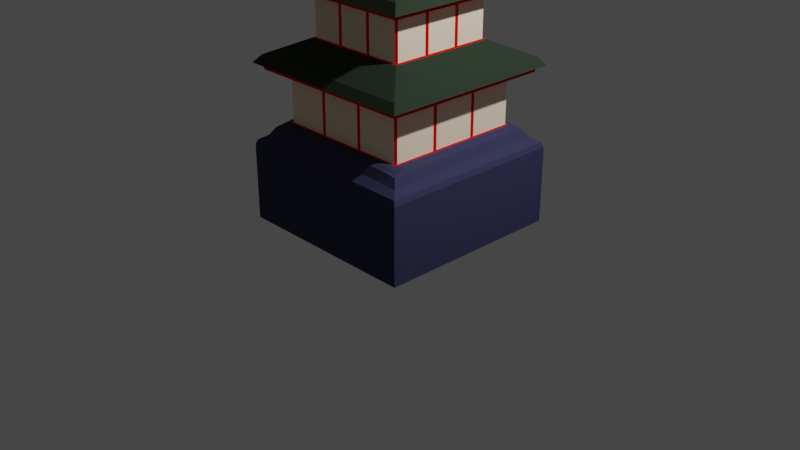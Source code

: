 # Source: Pagoda.blend  (saved by Blender 3.0.42; exported with 4.5.12 LTS)
import bpy
from mathutils import Matrix  # noqa: F401  (used for matrix-valued properties, if any)

bpy.ops.wm.read_factory_settings(use_empty=True)
scene = bpy.context.scene
scene.name = 'Scene'

# ---- collections
col_collection = bpy.data.collections.new('Collection'); scene.collection.children.link(col_collection)

# ---- materials (node trees are filled in below, after node groups)
mat_justthetip = bpy.data.materials.new('JustTheTip:?')
mat_justthetip.use_transparent_shadow = False
mat_justthetip.diffuse_color = (1.0, 0.4864, 0.0, 1.0)
mat_base = bpy.data.materials.new('Base')
mat_base.use_transparent_shadow = False
mat_base.diffuse_color = (0.04582, 0.04711, 0.1025, 1.0)
mat_roof = bpy.data.materials.new('Roof')
mat_roof.use_transparent_shadow = False
mat_roof.diffuse_color = (0.02814, 0.04203, 0.02778, 1.0)
mat_walls = bpy.data.materials.new('Walls')
mat_walls.use_transparent_shadow = False
mat_walls.diffuse_color = (1.0, 0.843, 0.6359, 1.0)
mat_red = bpy.data.materials.new('Red')
mat_red.use_transparent_shadow = False
mat_red.diffuse_color = (0.8, 0.003427, 0.0, 1.0)

# ---- material node trees

# ---- world
world_world = bpy.data.worlds.new('World'); scene.world = world_world
world_world.use_nodes = True; world_world.node_tree.nodes.clear()
_N = world_world.node_tree.nodes; _L = world_world.node_tree.links
n0 = _N.new('ShaderNodeOutputWorld'); n0.name = 'World Output'; n0.location = (300, 300)
n1 = _N.new('ShaderNodeBackground'); n1.name = 'Background'; n1.location = (10, 300)
n1.inputs[0].default_value = (0.05088, 0.05088, 0.05088, 1.0)
_L.new(n1.outputs[0], n0.inputs[0])
n0.is_active_output = True
world_world.color = (0.05088, 0.05088, 0.05088)
world_world.use_sun_shadow = False
world_world.sun_shadow_jitter_overblur = 0.0

# ---- cameras
cam_camera = bpy.data.cameras.new('Camera')
cam_camera.clip_end = 100.0
cam_camera.ortho_scale = 7.314

# ---- lights
light_light = bpy.data.lights.new('Light', 'POINT')
light_light.transmission_factor = 0.0
light_light.energy = 1000.0
light_light.shadow_soft_size = 0.1
light_light.shadow_maximum_resolution = 0.006
light_light.use_absolute_resolution = True

# ---- meshes
me_cube_001 = bpy.data.meshes.new('Cube.001')
me_cube_001.from_pydata([(-1.0, -1.0, 0.0), (-1.0, 1.0, 0.0), (1.0, -1.0, 0.0), (1.0, 1.0, 0.0), (0.9113, -0.9113, 1.635), (0.9113, -0.3038, 1.635), (0.9113, 0.3038, 1.635), (0.9113, 0.9113, 1.635), (0.9113, 0.9113, 1.569), (0.9113, 0.3038, 1.569), (0.9113, -0.3038, 1.569), (0.9113, -0.9113, 1.569), (0.3038, 0.9113, 1.569), (0.9871, -0.9871, 1.635), (0.9871, -0.329, 1.635), (0.3038, -0.9113, 1.569), (-0.3038, 0.9113, 1.569), (0.9871, 0.329, 1.635), (0.9871, 0.9871, 1.635), (-0.3038, -0.9113, 1.569), (-0.9113, 0.9113, 1.569), (-0.9113, 0.3038, 1.569), (-0.9113, -0.3038, 1.569), (-0.9113, -0.9113, 1.569), (0.3038, 0.9113, 1.635), (0.9188, -0.9188, 1.718), (0.9188, -0.3063, 1.718), (0.3038, -0.9113, 1.635), (-0.3038, 0.9113, 1.635), (0.9188, 0.3063, 1.718), (0.9188, 0.9188, 1.718), (-0.3038, -0.9113, 1.635), (-0.9113, 0.9113, 1.635), (-0.9113, 0.3038, 1.635), (-0.9113, -0.3038, 1.635), (-0.9113, -0.9113, 1.635), (0.329, 0.9871, 1.635), (0.329, -0.9871, 1.635), (-0.329, 0.9871, 1.635), (-0.329, -0.9871, 1.635), (-0.9871, 0.9871, 1.635), (-0.9871, 0.329, 1.635), (-0.9871, -0.329, 1.635), (-0.9871, -0.9871, 1.635), (0.3063, 0.9188, 1.718), (0.3063, -0.9188, 1.718), (-0.3063, 0.9188, 1.718), (-0.3063, -0.9188, 1.718), (-0.9188, 0.9188, 1.718), (-0.9188, 0.3063, 1.718), (-0.9188, -0.3063, 1.718), (-0.9188, -0.9188, 1.718), (0.6817, -0.6817, 2.331), (0.6817, -0.2272, 2.331), (0.6817, 0.2272, 2.331), (0.6817, 0.6817, 2.331), (0.6817, -0.6817, 2.387), (0.6817, -0.2272, 2.387), (0.6817, 0.2272, 2.387), (0.6817, 0.6817, 2.387), (0.2272, 0.6817, 2.331), (0.7593, -0.7593, 2.387), (0.7593, -0.2531, 2.387), (0.2272, -0.6817, 2.331), (-0.2272, 0.6817, 2.331), (0.7593, 0.2531, 2.387), (0.7593, 0.7593, 2.387), (-0.2272, -0.6817, 2.331), (-0.6817, 0.6817, 2.331), (-0.6817, 0.2272, 2.331), (-0.6817, -0.2272, 2.331), (-0.6817, -0.6817, 2.331), (0.2272, 0.6817, 2.387), (0.6863, -0.6863, 2.485), (0.6863, -0.2288, 2.485), (0.2272, -0.6817, 2.387), (-0.2272, 0.6817, 2.387), (0.6863, 0.2288, 2.485), (0.6863, 0.6863, 2.485), (-0.2272, -0.6817, 2.387), (-0.6817, 0.6817, 2.387), (-0.6817, 0.2272, 2.387), (-0.6817, -0.2272, 2.387), (-0.6817, -0.6817, 2.387), (0.2531, 0.7593, 2.387), (0.2531, -0.7593, 2.387), (-0.2531, 0.7593, 2.387), (-0.2531, -0.7593, 2.387), (-0.7593, 0.7593, 2.387), (-0.7593, 0.2531, 2.387), (-0.7593, -0.2531, 2.387), (-0.7593, -0.7593, 2.387), (0.2288, 0.6863, 2.485), (0.2288, -0.6863, 2.485), (-0.2288, 0.6863, 2.485), (-0.2288, -0.6863, 2.485), (-0.6863, 0.6863, 2.485), (-0.6863, 0.2288, 2.485), (-0.6863, -0.2288, 2.485), (-0.6863, -0.6863, 2.485), (0.5633, -0.5633, 2.967), (0.5633, -0.1878, 2.967), (0.5633, 0.1878, 2.967), (0.5633, 0.5633, 2.967), (0.5633, -0.5633, 3.021), (0.5633, -0.1878, 3.021), (0.5633, 0.1878, 3.021), (0.5633, 0.5633, 3.021), (0.1878, 0.5633, 2.967), (0.6525, -0.6525, 3.021), (0.6525, -0.2175, 3.021), (0.1878, -0.5633, 2.967), (-0.1878, 0.5633, 2.967), (0.6525, 0.2175, 3.021), (0.6525, 0.6525, 3.021), (-0.1878, -0.5633, 2.967), (-0.5633, 0.5633, 2.967), (-0.5633, 0.1878, 2.967), (-0.5633, -0.1878, 2.967), (-0.5633, -0.5633, 2.967), (0.1878, 0.5633, 3.021), (0.5603, -0.5603, 3.132), (0.5603, -0.1868, 3.132), (0.1878, -0.5633, 3.021), (-0.1878, 0.5633, 3.021), (0.5603, 0.1868, 3.132), (0.5603, 0.5603, 3.132), (-0.1878, -0.5633, 3.021), (-0.5633, 0.5633, 3.021), (-0.5633, 0.1878, 3.021), (-0.5633, -0.1878, 3.021), (-0.5633, -0.5633, 3.021), (0.2175, 0.6525, 3.021), (0.4649, -0.4649, 3.184), (0.4649, -0.155, 3.184), (0.2175, -0.6525, 3.021), (-0.2175, 0.6525, 3.021), (0.4649, 0.155, 3.184), (0.4649, 0.4649, 3.184), (-0.2175, -0.6525, 3.021), (-0.6525, 0.6525, 3.021), (-0.6525, 0.2175, 3.021), (-0.6525, -0.2175, 3.021), (-0.6525, -0.6525, 3.021), (0.1868, 0.5603, 3.132), (-0.06236, -0.06236, 3.72), (-0.06236, 0.06236, 3.72), (0.1868, -0.5603, 3.132), (-0.1868, 0.5603, 3.132), (0.06236, -0.06236, 3.72), (0.06236, 0.06236, 3.72), (-0.1868, -0.5603, 3.132), (-0.5603, 0.5603, 3.132), (-0.5603, 0.1868, 3.132), (-0.5603, -0.1868, 3.132), (-0.5603, -0.5603, 3.132), (0.155, 0.4649, 3.184), (0.155, 0.155, 3.223), (0.155, -0.155, 3.223), (0.155, -0.4649, 3.184), (-0.155, 0.4649, 3.184), (-0.155, 0.155, 3.223), (-0.155, -0.155, 3.223), (-0.155, -0.4649, 3.184), (-0.4649, 0.4649, 3.184), (-0.4649, 0.155, 3.184), (-0.4649, -0.155, 3.184), (-0.4649, -0.4649, 3.184), (-0.8, -0.8, 1.0), (-1.0, -1.0, 0.8), (-0.85, -0.85, 0.98), (-0.9, -0.9, 0.9), (-0.98, -0.98, 0.85), (-0.8, 0.8, 1.0), (-1.0, 1.0, 0.8), (-0.85, 0.85, 0.98), (-0.9, 0.9, 0.9), (-0.98, 0.98, 0.85), (0.8, -0.8, 1.0), (1.0, -1.0, 0.8), (0.85, -0.85, 0.98), (0.9, -0.9, 0.9), (0.98, -0.98, 0.85), (0.8, 0.8, 1.0), (1.0, 1.0, 0.8), (0.85, 0.85, 0.98), (0.9, 0.9, 0.9), (0.98, 0.98, 0.85), (-0.8021, -0.7009, 1.029), (-1.0, -0.6, 0.8), (-0.8516, -0.6757, 1.002), (-0.9011, -0.6504, 0.9145), (-0.9802, -0.6101, 0.8529), (-0.8021, -0.2336, 1.029), (-1.0, -0.2, 0.8), (-0.8516, -0.2252, 1.002), (-0.9011, -0.2168, 0.9145), (-0.9802, -0.2034, 0.8529), (-0.8021, 0.2336, 1.029), (-1.0, 0.2, 0.8), (-0.8516, 0.2252, 1.002), (-0.9011, 0.2168, 0.9145), (-0.9802, 0.2034, 0.8529), (-1.0, 0.6, 0.8), (-0.8021, 0.7009, 1.029), (-0.9802, 0.6101, 0.8529), (-0.9011, 0.6504, 0.9145), (-0.8516, 0.6757, 1.002), (-0.7009, 0.8021, 1.029), (-0.6, 1.0, 0.8), (-0.6757, 0.8516, 1.002), (-0.6504, 0.9011, 0.9145), (-0.6101, 0.9802, 0.8529), (-0.2336, 0.8021, 1.029), (-0.2, 1.0, 0.8), (-0.2252, 0.8516, 1.002), (-0.2168, 0.9011, 0.9145), (-0.2034, 0.9802, 0.8529), (0.2336, 0.8021, 1.029), (0.2, 1.0, 0.8), (0.2252, 0.8516, 1.002), (0.2168, 0.9011, 0.9145), (0.2034, 0.9802, 0.8529), (0.6, 1.0, 0.8), (0.7009, 0.8021, 1.029), (0.6101, 0.9802, 0.8529), (0.6504, 0.9011, 0.9145), (0.6757, 0.8516, 1.002), (0.8021, 0.7009, 1.029), (1.0, 0.6, 0.8), (0.8516, 0.6757, 1.002), (0.9011, 0.6504, 0.9145), (0.9802, 0.6101, 0.8529), (0.8021, 0.2336, 1.029), (1.0, 0.2, 0.8), (0.8516, 0.2252, 1.002), (0.9011, 0.2168, 0.9145), (0.9802, 0.2034, 0.8529), (0.8021, -0.2336, 1.029), (1.0, -0.2, 0.8), (0.8516, -0.2252, 1.002), (0.9011, -0.2168, 0.9145), (0.9802, -0.2034, 0.8529), (1.0, -0.6, 0.8), (0.8021, -0.7009, 1.029), (0.9802, -0.6101, 0.8529), (0.9011, -0.6504, 0.9145), (0.8516, -0.6757, 1.002), (0.7009, -0.8021, 1.029), (0.6, -1.0, 0.8), (0.6757, -0.8516, 1.002), (0.6504, -0.9011, 0.9145), (0.6101, -0.9802, 0.8529), (0.2336, -0.8021, 1.029), (0.2, -1.0, 0.8), (0.2252, -0.8516, 1.002), (0.2168, -0.9011, 0.9145), (0.2034, -0.9802, 0.8529), (-0.2336, -0.8021, 1.029), (-0.2, -1.0, 0.8), (-0.2252, -0.8516, 1.002), (-0.2168, -0.9011, 0.9145), (-0.2034, -0.9802, 0.8529), (-0.6, -1.0, 0.8), (-0.7009, -0.8021, 1.029), (-0.6101, -0.9802, 0.8529), (-0.6504, -0.9011, 0.9145), (-0.6757, -0.8516, 1.002), (0.7151, 0.7351, 1.039), (0.7351, 0.7151, 1.039), (0.7527, 0.726, 1.036), (0.726, 0.7527, 1.036), (0.7351, 0.265, 1.039), (0.7351, 0.225, 1.039), (0.7546, 0.2417, 1.036), (0.7351, -0.225, 1.039), (0.7351, -0.265, 1.039), (0.7546, -0.2417, 1.036), (0.7351, -0.7151, 1.039), (0.7151, -0.7351, 1.039), (0.726, -0.7527, 1.036), (0.7527, -0.726, 1.036), (0.225, 0.7351, 1.039), (0.265, 0.7351, 1.039), (0.2417, 0.7546, 1.036), (0.265, -0.7351, 1.039), (0.225, -0.7351, 1.039), (0.2417, -0.7546, 1.036), (-0.265, 0.7351, 1.039), (-0.225, 0.7351, 1.039), (-0.2417, 0.7546, 1.036), (-0.225, -0.7351, 1.039), (-0.265, -0.7351, 1.039), (-0.2417, -0.7546, 1.036), (-0.7351, 0.7151, 1.039), (-0.7151, 0.7351, 1.039), (-0.726, 0.7527, 1.036), (-0.7527, 0.726, 1.036), (-0.7351, 0.225, 1.039), (-0.7351, 0.265, 1.039), (-0.7546, 0.2417, 1.036), (-0.7351, -0.265, 1.039), (-0.7351, -0.225, 1.039), (-0.7546, -0.2417, 1.036), (-0.7151, -0.7351, 1.039), (-0.7351, -0.7151, 1.039), (-0.7527, -0.726, 1.036), (-0.726, -0.7527, 1.036), (0.7351, 0.7151, 1.569), (0.7151, 0.7351, 1.569), (0.7492, 0.7492, 1.569), (0.7351, 0.225, 1.569), (0.7351, 0.265, 1.569), (0.754, 0.2513, 1.569), (0.7351, -0.265, 1.569), (0.7351, -0.225, 1.569), (0.754, -0.2513, 1.569), (0.7151, -0.7351, 1.569), (0.7351, -0.7151, 1.569), (0.7492, -0.7492, 1.569), (0.265, 0.7351, 1.569), (0.225, 0.7351, 1.569), (0.2513, 0.754, 1.569), (0.225, -0.7351, 1.569), (0.265, -0.7351, 1.569), (0.2513, -0.754, 1.569), (-0.225, 0.7351, 1.569), (-0.265, 0.7351, 1.569), (-0.2513, 0.754, 1.569), (-0.265, -0.7351, 1.569), (-0.225, -0.7351, 1.569), (-0.2513, -0.754, 1.569), (-0.7151, 0.7351, 1.569), (-0.7351, 0.7151, 1.569), (-0.7492, 0.7492, 1.569), (-0.7351, 0.265, 1.569), (-0.7351, 0.225, 1.569), (-0.754, 0.2513, 1.569), (-0.7351, -0.225, 1.569), (-0.7351, -0.265, 1.569), (-0.754, -0.2513, 1.569), (-0.7351, -0.7151, 1.569), (-0.7151, -0.7351, 1.569), (-0.7492, -0.7492, 1.569), (0.5402, 0.5602, 1.893), (0.5602, 0.5402, 1.893), (0.5736, 0.5736, 1.886), (0.5602, 0.2067, 1.893), (0.5602, 0.1667, 1.893), (0.5774, 0.1925, 1.884), (0.5602, -0.1667, 1.893), (0.5602, -0.2067, 1.893), (0.5774, -0.1925, 1.884), (0.5602, -0.5402, 1.893), (0.5402, -0.5602, 1.893), (0.5736, -0.5736, 1.886), (0.1667, 0.5602, 1.893), (0.2067, 0.5602, 1.893), (0.1925, 0.5774, 1.884), (0.2067, -0.5602, 1.893), (0.1667, -0.5602, 1.893), (0.1925, -0.5774, 1.884), (-0.2067, 0.5602, 1.893), (-0.1667, 0.5602, 1.893), (-0.1925, 0.5774, 1.884), (-0.1667, -0.5602, 1.893), (-0.2067, -0.5602, 1.893), (-0.1925, -0.5774, 1.884), (-0.5602, 0.5402, 1.893), (-0.5402, 0.5602, 1.893), (-0.5736, 0.5736, 1.886), (-0.5602, 0.1667, 1.893), (-0.5602, 0.2067, 1.893), (-0.5774, 0.1925, 1.884), (-0.5602, -0.2067, 1.893), (-0.5602, -0.1667, 1.893), (-0.5774, -0.1925, 1.884), (-0.5402, -0.5602, 1.893), (-0.5602, -0.5402, 1.893), (-0.5736, -0.5736, 1.886), (0.5602, 0.5402, 2.331), (0.5402, 0.5602, 2.331), (0.5744, 0.5744, 2.331), (0.5602, 0.1667, 2.331), (0.5602, 0.2067, 2.331), (0.5792, 0.1931, 2.331), (0.5602, -0.2067, 2.331), (0.5602, -0.1667, 2.331), (0.5792, -0.1931, 2.331), (0.5402, -0.5602, 2.331), (0.5602, -0.5402, 2.331), (0.5744, -0.5744, 2.331), (0.2067, 0.5602, 2.331), (0.1667, 0.5602, 2.331), (0.1931, 0.5792, 2.331), (0.1667, -0.5602, 2.331), (0.2067, -0.5602, 2.331), (0.1931, -0.5792, 2.331), (-0.1667, 0.5602, 2.331), (-0.2067, 0.5602, 2.331), (-0.1931, 0.5792, 2.331), (-0.2067, -0.5602, 2.331), (-0.1667, -0.5602, 2.331), (-0.1931, -0.5792, 2.331), (-0.5402, 0.5602, 2.331), (-0.5602, 0.5402, 2.331), (-0.5744, 0.5744, 2.331), (-0.5602, 0.2067, 2.331), (-0.5602, 0.1667, 2.331), (-0.5792, 0.1931, 2.331), (-0.5602, -0.1667, 2.331), (-0.5602, -0.2067, 2.331), (-0.5792, -0.1931, 2.331), (-0.5602, -0.5402, 2.331), (-0.5402, -0.5602, 2.331), (-0.5744, -0.5744, 2.331), (0.4447, -0.4247, 2.597), (0.4247, -0.4447, 2.597), (0.4572, -0.4572, 2.588), (0.4447, -0.1282, 2.597), (0.4447, -0.1682, 2.597), (0.4603, -0.1534, 2.586), (0.4447, 0.1682, 2.597), (0.4447, 0.1282, 2.597), (0.4603, 0.1534, 2.586), (0.4247, 0.4447, 2.597), (0.4447, 0.4247, 2.597), (0.4572, 0.4572, 2.588), (0.4247, -0.4447, 2.967), (0.4447, -0.4247, 2.967), (0.4588, -0.4588, 2.967), (0.4447, -0.1682, 2.967), (0.4447, -0.1282, 2.967), (0.4637, -0.1546, 2.967), (0.4447, 0.1282, 2.967), (0.4447, 0.1682, 2.967), (0.4637, 0.1546, 2.967), (0.4447, 0.4247, 2.967), (0.4247, 0.4447, 2.967), (0.4588, 0.4588, 2.967), (0.1282, 0.4447, 2.597), (0.1682, 0.4447, 2.597), (0.1534, 0.4603, 2.586), (0.1682, -0.4447, 2.597), (0.1282, -0.4447, 2.597), (0.1534, -0.4603, 2.586), (-0.1682, 0.4447, 2.597), (-0.1282, 0.4447, 2.597), (-0.1534, 0.4603, 2.586), (-0.1282, -0.4447, 2.597), (-0.1682, -0.4447, 2.597), (-0.1534, -0.4603, 2.586), (-0.4447, 0.4247, 2.597), (-0.4247, 0.4447, 2.597), (-0.4572, 0.4572, 2.588), (-0.4447, 0.1282, 2.597), (-0.4447, 0.1682, 2.597), (-0.4603, 0.1534, 2.586), (-0.4447, -0.1682, 2.597), (-0.4447, -0.1282, 2.597), (-0.4603, -0.1534, 2.586), (-0.4247, -0.4447, 2.597), (-0.4447, -0.4247, 2.597), (-0.4572, -0.4572, 2.588), (0.1682, 0.4447, 2.967), (0.1282, 0.4447, 2.967), (0.1546, 0.4637, 2.967), (0.1282, -0.4447, 2.967), (0.1682, -0.4447, 2.967), (0.1546, -0.4637, 2.967), (-0.1282, 0.4447, 2.967), (-0.1682, 0.4447, 2.967), (-0.1546, 0.4637, 2.967), (-0.1682, -0.4447, 2.967), (-0.1282, -0.4447, 2.967), (-0.1546, -0.4637, 2.967), (-0.4247, 0.4447, 2.967), (-0.4447, 0.4247, 2.967), (-0.4588, 0.4588, 2.967), (-0.4447, 0.1682, 2.967), (-0.4447, 0.1282, 2.967), (-0.4637, 0.1546, 2.967), (-0.4447, -0.1282, 2.967), (-0.4447, -0.1682, 2.967), (-0.4637, -0.1546, 2.967), (-0.4447, -0.4247, 2.967), (-0.4247, -0.4447, 2.967), (-0.4588, -0.4588, 2.967), (-0.7215, -0.7593, 2.387), (-0.7325, -0.7325, 2.423)], [], [(298, 302, 338, 336), (282, 289, 326, 321), (228, 270, 274, 233), (313, 312, 308, 310, 8, 9), (1, 3, 2, 0), (0, 169, 189, 194, 199, 203, 174, 1), (3, 184, 229, 234, 239, 243, 179, 2), (213, 208, 296, 290), (294, 297, 300, 299), (307, 306, 188, 168, 264), (278, 276, 314, 318), (285, 279, 317, 324), (244, 281, 280, 248, 178), (268, 283, 320, 309), (238, 277, 281, 244), (287, 293, 258, 253), (275, 273, 311, 315), (183, 224, 271, 270, 228), (208, 173, 204, 297, 296), (280, 287, 253, 248), (233, 274, 277, 238), (291, 286, 323, 330), (224, 218, 284, 271), (301, 303, 306, 305), (304, 292, 329, 342), (1, 174, 209, 214, 219, 223, 184, 3), (288, 295, 332, 327), (294, 299, 335, 333), (301, 305, 341, 339), (328, 327, 332, 334, 20, 16), (316, 315, 311, 313, 9, 10), (322, 321, 326, 328, 16, 12), (319, 318, 314, 316, 10, 11), (29, 30, 346, 349), (310, 309, 320, 322, 12, 8), (340, 339, 341, 343, 23, 22), (343, 342, 329, 331, 19, 23), (334, 333, 335, 337, 21, 20), (218, 213, 290, 284), (293, 292, 304, 307), (298, 300, 303, 302), (8, 12, 24, 7), (15, 11, 4, 27), (10, 9, 6, 5), (22, 23, 35, 34), (9, 8, 7, 6), (21, 22, 34, 33), (16, 20, 32, 28), (23, 19, 31, 35), (12, 16, 28, 24), (325, 324, 317, 319, 11, 15), (337, 336, 338, 340, 22, 21), (331, 330, 323, 325, 15, 19), (27, 4, 13, 37), (5, 6, 17, 14), (34, 35, 43, 42), (6, 7, 18, 17), (33, 34, 42, 41), (28, 32, 40, 38), (35, 31, 39, 43), (24, 28, 38, 36), (32, 33, 41, 40), (19, 15, 27, 31), (11, 10, 5, 4), (20, 21, 33, 32), (42, 43, 51, 50), (17, 18, 30, 29), (41, 42, 50, 49), (38, 40, 48, 46), (43, 39, 47, 51), (36, 38, 46, 44), (40, 41, 49, 48), (13, 14, 26, 25), (39, 37, 45, 47), (7, 24, 36, 18), (31, 27, 37, 39), (4, 5, 14, 13), (371, 375, 410, 408), (362, 369, 404, 399), (377, 366, 401, 414), (356, 363, 398, 393), (368, 372, 407, 405), (353, 351, 386, 390), (365, 360, 395, 402), (26, 29, 349, 352), (359, 354, 389, 396), (14, 17, 29, 26), (37, 13, 25, 45), (18, 36, 44, 30), (30, 44, 358, 346), (50, 51, 379, 376), (51, 47, 367, 379), (48, 49, 373, 370), (47, 45, 361, 367), (49, 50, 376, 373), (45, 25, 355, 361), (46, 48, 370, 364), (347, 345, 380, 384), (344, 357, 392, 381), (374, 378, 413, 411), (350, 348, 383, 387), (412, 411, 413, 415, 71, 70), (415, 414, 401, 403, 67, 71), (406, 405, 407, 409, 69, 68), (403, 402, 395, 397, 63, 67), (409, 408, 410, 412, 70, 69), (397, 396, 389, 391, 52, 63), (400, 399, 404, 406, 68, 64), (388, 387, 383, 385, 54, 53), (394, 393, 398, 400, 64, 60), (385, 384, 380, 382, 55, 54), (25, 26, 352, 355), (44, 46, 364, 358), (69, 70, 82, 81), (64, 68, 80, 76), (71, 67, 79, 83), (60, 64, 76, 72), (68, 69, 81, 80), (52, 53, 57, 56), (67, 63, 75, 79), (55, 60, 72, 59), (63, 52, 56, 75), (382, 381, 392, 394, 60, 55), (93, 73, 418, 445), (391, 390, 386, 388, 53, 52), (76, 80, 88, 86), (83, 79, 87, 488, 91), (72, 76, 86, 84), (80, 81, 89, 88), (56, 57, 62, 61), (79, 75, 85, 87), (59, 72, 84, 66), (75, 56, 61, 85), (57, 58, 65, 62), (54, 55, 59, 58), (70, 71, 83, 82), (53, 54, 58, 57), (91, 488, 489), (84, 86, 94, 92), (88, 89, 97, 96), (61, 62, 74, 73), (87, 85, 93, 95), (66, 84, 92, 78), (85, 61, 73, 93), (62, 65, 77, 74), (90, 91, 489, 99, 98), (81, 82, 90, 89), (58, 59, 66, 65), (82, 83, 91, 90), (461, 450, 473, 486), (440, 447, 470, 465), (452, 456, 479, 477), (416, 420, 431, 429), (449, 444, 467, 474), (425, 441, 464, 438), (73, 74, 421, 418), (419, 423, 434, 432), (458, 462, 485, 483), (86, 88, 96, 94), (89, 90, 98, 97), (65, 66, 78, 77), (96, 97, 457, 454), (95, 93, 445, 451), (97, 98, 460, 457), (443, 417, 428, 468), (94, 96, 454, 448), (430, 429, 431, 433, 101, 100), (74, 77, 424, 421), (77, 78, 427, 424), (466, 465, 470, 472, 112, 108), (446, 453, 476, 471), (455, 459, 482, 480), (422, 426, 437, 435), (478, 477, 479, 481, 117, 116), (475, 474, 467, 469, 111, 115), (481, 480, 482, 484, 118, 117), (469, 468, 428, 430, 100, 111), (472, 471, 476, 478, 116, 112), (92, 94, 448, 442), (433, 432, 434, 436, 102, 101), (436, 435, 437, 439, 103, 102), (99, 95, 451, 463), (98, 99, 463, 460), (78, 92, 442, 427), (108, 112, 124, 120), (116, 117, 129, 128), (100, 101, 105, 104), (115, 111, 123, 127), (103, 108, 120, 107), (111, 100, 104, 123), (101, 102, 106, 105), (118, 119, 131, 130), (102, 103, 107, 106), (487, 486, 473, 475, 115, 119), (484, 483, 485, 487, 119, 118), (439, 438, 464, 466, 108, 103), (128, 129, 141, 140), (104, 105, 110, 109), (127, 123, 135, 139), (107, 120, 132, 114), (123, 104, 109, 135), (105, 106, 113, 110), (130, 131, 143, 142), (106, 107, 114, 113), (129, 130, 142, 141), (119, 115, 127, 131), (112, 116, 128, 124), (117, 118, 130, 129), (109, 110, 122, 121), (139, 135, 147, 151), (114, 132, 144, 126), (135, 109, 121, 147), (110, 113, 125, 122), (142, 143, 155, 154), (113, 114, 126, 125), (141, 142, 154, 153), (136, 140, 152, 148), (120, 124, 136, 132), (131, 127, 139, 143), (124, 128, 140, 136), (121, 122, 134, 133), (151, 147, 159, 163), (126, 144, 156, 138), (147, 121, 133, 159), (122, 125, 137, 134), (154, 155, 167, 166), (125, 126, 138, 137), (153, 154, 166, 165), (148, 152, 164, 160), (140, 141, 153, 152), (132, 136, 148, 144), (143, 139, 151, 155), (138, 156, 157, 137), (137, 157, 158, 134), (134, 158, 159, 133), (156, 160, 161, 157), (158, 157, 150, 149), (158, 162, 163, 159), (160, 164, 165, 161), (161, 165, 166, 162), (162, 166, 167, 163), (152, 153, 165, 164), (144, 148, 160, 156), (155, 151, 163, 167), (150, 146, 145, 149), (161, 162, 145, 146), (162, 158, 149, 145), (157, 161, 146, 150), (204, 173, 175, 207), (207, 175, 176, 206), (206, 176, 177, 205), (205, 177, 174, 203), (224, 183, 185, 227), (227, 185, 186, 226), (226, 186, 187, 225), (225, 187, 184, 223), (244, 178, 180, 247), (247, 180, 181, 246), (246, 181, 182, 245), (245, 182, 179, 243), (264, 168, 170, 267), (267, 170, 171, 266), (266, 171, 172, 265), (265, 172, 169, 263), (168, 188, 190, 170), (170, 190, 191, 171), (171, 191, 192, 172), (172, 192, 189, 169), (188, 193, 195, 190), (190, 195, 196, 191), (191, 196, 197, 192), (192, 197, 194, 189), (193, 198, 200, 195), (195, 200, 201, 196), (196, 201, 202, 197), (197, 202, 199, 194), (198, 204, 207, 200), (200, 207, 206, 201), (201, 206, 205, 202), (202, 205, 203, 199), (173, 208, 210, 175), (175, 210, 211, 176), (176, 211, 212, 177), (177, 212, 209, 174), (208, 213, 215, 210), (210, 215, 216, 211), (211, 216, 217, 212), (212, 217, 214, 209), (213, 218, 220, 215), (215, 220, 221, 216), (216, 221, 222, 217), (217, 222, 219, 214), (218, 224, 227, 220), (220, 227, 226, 221), (221, 226, 225, 222), (222, 225, 223, 219), (183, 228, 230, 185), (185, 230, 231, 186), (186, 231, 232, 187), (187, 232, 229, 184), (228, 233, 235, 230), (230, 235, 236, 231), (231, 236, 237, 232), (232, 237, 234, 229), (233, 238, 240, 235), (235, 240, 241, 236), (236, 241, 242, 237), (237, 242, 239, 234), (238, 244, 247, 240), (240, 247, 246, 241), (241, 246, 245, 242), (242, 245, 243, 239), (178, 248, 250, 180), (180, 250, 251, 181), (181, 251, 252, 182), (182, 252, 249, 179), (248, 253, 255, 250), (250, 255, 256, 251), (251, 256, 257, 252), (252, 257, 254, 249), (253, 258, 260, 255), (255, 260, 261, 256), (256, 261, 262, 257), (257, 262, 259, 254), (258, 264, 267, 260), (260, 267, 266, 261), (261, 266, 265, 262), (262, 265, 263, 259), (2, 179, 249, 254, 259, 263, 169, 0), (268, 269, 270, 271), (272, 273, 274), (275, 276, 277), (278, 279, 280, 281), (282, 283, 284), (285, 286, 287), (288, 289, 290), (291, 292, 293), (294, 295, 296, 297), (298, 299, 300), (301, 302, 303), (304, 305, 306, 307), (308, 309, 310), (311, 312, 313), (314, 315, 316), (317, 318, 319), (320, 321, 322), (323, 324, 325), (326, 327, 328), (329, 330, 331), (332, 333, 334), (335, 336, 337), (338, 339, 340), (341, 342, 343), (344, 345, 346), (347, 348, 349), (350, 351, 352), (353, 354, 355), (356, 357, 358), (359, 360, 361), (362, 363, 364), (365, 366, 367), (368, 369, 370), (371, 372, 373), (374, 375, 376), (377, 378, 379), (380, 381, 382), (383, 384, 385), (386, 387, 388), (389, 390, 391), (392, 393, 394), (395, 396, 397), (398, 399, 400), (401, 402, 403), (404, 405, 406), (407, 408, 409), (410, 411, 412), (413, 414, 415), (416, 417, 418), (419, 420, 421), (422, 423, 424), (425, 426, 427), (428, 429, 430), (431, 432, 433), (434, 435, 436), (437, 438, 439), (440, 441, 442), (443, 444, 445), (446, 447, 448), (449, 450, 451), (452, 453, 454), (455, 456, 457), (458, 459, 460), (461, 462, 463), (464, 465, 466), (467, 468, 469), (470, 471, 472), (473, 474, 475), (476, 477, 478), (479, 480, 481), (482, 483, 484), (485, 486, 487), (329, 292, 291, 330), (282, 321, 320, 283), (298, 336, 335, 299), (323, 286, 285, 324), (278, 318, 317, 279), (314, 276, 275, 315), (311, 273, 272, 312), (268, 309, 308, 269), (338, 302, 301, 339), (304, 342, 341, 305), (326, 289, 288, 327), (294, 333, 332, 295), (383, 348, 347, 384), (374, 411, 410, 375), (413, 378, 377, 414), (362, 399, 398, 363), (404, 369, 368, 405), (371, 408, 407, 372), (389, 354, 353, 390), (350, 387, 386, 351), (401, 366, 365, 402), (359, 396, 395, 360), (380, 345, 344, 381), (356, 393, 392, 357), (446, 471, 470, 447), (476, 453, 452, 477), (455, 480, 479, 456), (473, 450, 449, 474), (437, 426, 425, 438), (440, 465, 464, 441), (467, 444, 443, 468), (416, 429, 428, 417), (431, 420, 419, 432), (422, 435, 434, 423), (482, 459, 458, 483), (461, 486, 485, 462), (272, 269, 308, 312), (284, 290, 289, 282), (303, 300, 198, 193), (290, 296, 295, 288), (293, 287, 286, 291), (287, 280, 279, 285), (306, 303, 193, 188), (307, 264, 258, 293), (300, 297, 204, 198), (281, 277, 276, 278), (274, 270, 269, 272), (277, 274, 273, 275), (271, 284, 283, 268), (358, 364, 363, 356), (346, 358, 357, 344), (379, 367, 366, 377), (367, 361, 360, 365), (361, 355, 354, 359), (349, 346, 345, 347), (355, 352, 351, 353), (352, 349, 348, 350), (376, 379, 378, 374), (370, 373, 372, 368), (373, 376, 375, 371), (364, 370, 369, 362), (489, 488, 87, 95, 99), (463, 451, 450, 461), (427, 442, 441, 425), (445, 418, 417, 443), (451, 445, 444, 449), (424, 427, 426, 422), (442, 448, 447, 440), (460, 463, 462, 458), (418, 421, 420, 416), (454, 457, 456, 452), (457, 460, 459, 455), (448, 454, 453, 446), (421, 424, 423, 419)])
me_cube_001.polygons.foreach_set('material_index', [3, 3, 1, 4, 1, 1, 1, 1, 4, 1, 3, 3, 1, 3, 1, 1, 3, 1, 1, 1, 1, 3, 1, 4, 3, 1, 3, 3, 3, 4, 4, 4, 4, 2, 4, 4, 4, 4, 1, 4, 4, 4, 4, 4, 4, 4, 4, 4, 4, 4, 4, 4, 4, 2, 2, 2, 2, 2, 2, 2, 2, 2, 4, 4, 4, 2, 2, 2, 2, 2, 2, 2, 2, 2, 2, 2, 2, 3, 3, 3, 3, 3, 3, 3, 2, 3, 2, 2, 2, 2, 2, 2, 2, 2, 2, 2, 2, 3, 3, 3, 3, 4, 4, 4, 4, 4, 4, 4, 4, 4, 4, 2, 2, 4, 4, 4, 4, 4, 4, 4, 4, 4, 4, 2, 4, 2, 2, 2, 2, 2, 2, 2, 2, 2, 4, 4, 4, 2, 2, 2, 2, 2, 2, 2, 2, 2, 2, 2, 2, 3, 3, 3, 3, 3, 3, 2, 3, 3, 2, 2, 2, 2, 2, 2, 3, 2, 4, 2, 2, 4, 3, 3, 3, 4, 4, 4, 4, 4, 2, 4, 4, 2, 2, 2, 4, 4, 4, 4, 4, 4, 4, 4, 4, 4, 4, 4, 2, 2, 2, 2, 2, 2, 2, 2, 2, 4, 4, 4, 2, 2, 2, 2, 2, 2, 2, 2, 2, 2, 2, 2, 2, 2, 2, 2, 2, 2, 2, 2, 2, 2, 2, 2, 2, 2, 2, 2, 0, 2, 2, 2, 2, 2, 2, 2, 0, 0, 0, 0, 1, 1, 1, 1, 1, 1, 1, 1, 1, 1, 1, 1, 1, 1, 1, 1, 1, 1, 1, 1, 1, 1, 1, 1, 1, 1, 1, 1, 1, 1, 1, 1, 1, 1, 1, 1, 1, 1, 1, 1, 1, 1, 1, 1, 1, 1, 1, 1, 1, 1, 1, 1, 1, 1, 1, 1, 1, 1, 1, 1, 1, 1, 1, 1, 1, 1, 1, 1, 1, 1, 1, 1, 1, 1, 1, 1, 1, 1, 1, 1, 1, 4, 4, 4, 4, 4, 4, 4, 4, 4, 4, 4, 4, 4, 4, 4, 4, 4, 4, 4, 4, 4, 4, 4, 4, 4, 4, 4, 4, 4, 4, 4, 4, 4, 4, 4, 4, 4, 4, 4, 4, 4, 4, 4, 4, 4, 4, 4, 4, 4, 4, 4, 4, 4, 4, 4, 4, 4, 4, 4, 4, 4, 4, 4, 4, 4, 4, 4, 4, 4, 4, 4, 4, 4, 4, 4, 4, 4, 4, 4, 4, 4, 4, 4, 4, 4, 4, 4, 4, 4, 4, 4, 4, 4, 4, 4, 4, 4, 4, 4, 4, 4, 4, 4, 4, 4, 4, 4, 4, 3, 4, 1, 4, 4, 4, 1, 1, 1, 4, 4, 4, 4, 4, 4, 4, 4, 4, 4, 4, 4, 4, 4, 4, 4, 2, 4, 4, 4, 4, 4, 4, 4, 4, 4, 4, 4, 4])
_uv = me_cube_001.uv_layers.new(name='UVMap')
_uv.uv.foreach_set('vector', [0.825, 0.602, 0.825, 0.648, 0.825, 0.648, 0.825, 0.602, 0.727, 0.55, 0.773, 0.55, 0.773, 0.55, 0.727, 0.55, 0.6623, 0.55, 0.6717, 0.55, 0.6713, 0.6, 0.6623, 0.6, 0.675, 0.6, 0.675, 0.598, 0.675, 0.552, 0.675, 0.55, 0.675, 0.55, 0.675, 0.6, 0.125, 0.5, 0.375, 0.5, 0.375, 0.75, 0.125, 0.75, 0.375, 0.0, 0.575, 0.0, 0.575, 0.05, 0.575, 0.1, 0.575, 0.15, 0.575, 0.2, 0.575, 0.25, 0.375, 0.25, 0.375, 0.5, 0.575, 0.5, 0.575, 0.55, 0.575, 0.6, 0.575, 0.65, 0.575, 0.7, 0.575, 0.75, 0.375, 0.75, 0.775, 0.5373, 0.825, 0.5373, 0.825, 0.5467, 0.775, 0.5463, 0.825, 0.552, 0.8283, 0.55, 0.8287, 0.6, 0.825, 0.598, 0.825, 0.7033, 0.8283, 0.7, 0.8377, 0.7, 0.8418, 0.7168, 0.825, 0.7127, 0.675, 0.698, 0.675, 0.652, 0.675, 0.652, 0.675, 0.698, 0.723, 0.7, 0.677, 0.7, 0.677, 0.7, 0.723, 0.7, 0.6623, 0.7, 0.6717, 0.7, 0.675, 0.7033, 0.675, 0.7127, 0.6582, 0.7168, 0.677, 0.55, 0.723, 0.55, 0.723, 0.55, 0.677, 0.55, 0.6623, 0.65, 0.6713, 0.65, 0.6717, 0.7, 0.6623, 0.7, 0.725, 0.7037, 0.775, 0.7037, 0.775, 0.7127, 0.725, 0.7127, 0.675, 0.648, 0.675, 0.602, 0.675, 0.602, 0.675, 0.648, 0.6582, 0.5332, 0.675, 0.5373, 0.675, 0.5467, 0.6717, 0.55, 0.6623, 0.55, 0.825, 0.5373, 0.8418, 0.5332, 0.8377, 0.55, 0.8283, 0.55, 0.825, 0.5467, 0.675, 0.7033, 0.725, 0.7037, 0.725, 0.7127, 0.675, 0.7127, 0.6623, 0.6, 0.6713, 0.6, 0.6713, 0.65, 0.6623, 0.65, 0.773, 0.7, 0.727, 0.7, 0.727, 0.7, 0.773, 0.7, 0.675, 0.5373, 0.725, 0.5373, 0.725, 0.5463, 0.675, 0.5467, 0.825, 0.652, 0.8287, 0.65, 0.8283, 0.7, 0.825, 0.698, 0.823, 0.7, 0.777, 0.7, 0.777, 0.7, 0.823, 0.7, 0.375, 0.25, 0.575, 0.25, 0.575, 0.3, 0.575, 0.35, 0.575, 0.4, 0.575, 0.45, 0.575, 0.5, 0.375, 0.5, 0.777, 0.55, 0.823, 0.55, 0.823, 0.55, 0.777, 0.55, 0.825, 0.552, 0.825, 0.598, 0.825, 0.598, 0.825, 0.552, 0.825, 0.652, 0.825, 0.698, 0.825, 0.698, 0.825, 0.652, 0.775, 0.55, 0.777, 0.55, 0.823, 0.55, 0.825, 0.55, 0.825, 0.55, 0.775, 0.55, 0.675, 0.65, 0.675, 0.648, 0.675, 0.602, 0.675, 0.6, 0.675, 0.6, 0.675, 0.65, 0.725, 0.55, 0.727, 0.55, 0.773, 0.55, 0.775, 0.55, 0.775, 0.55, 0.725, 0.55, 0.675, 0.7, 0.675, 0.698, 0.675, 0.652, 0.675, 0.65, 0.675, 0.65, 0.675, 0.7, 0.675, 0.6, 0.675, 0.55, 0.675, 0.55, 0.675, 0.6, 0.675, 0.55, 0.677, 0.55, 0.723, 0.55, 0.725, 0.55, 0.725, 0.55, 0.675, 0.55, 0.825, 0.65, 0.825, 0.652, 0.825, 0.698, 0.825, 0.7, 0.825, 0.7, 0.825, 0.65, 0.825, 0.7, 0.823, 0.7, 0.777, 0.7, 0.775, 0.7, 0.775, 0.7, 0.825, 0.7, 0.825, 0.55, 0.825, 0.552, 0.825, 0.598, 0.825, 0.6, 0.825, 0.6, 0.825, 0.55, 0.725, 0.5373, 0.775, 0.5373, 0.775, 0.5463, 0.725, 0.5463, 0.775, 0.7037, 0.777, 0.7, 0.823, 0.7, 0.825, 0.7033, 0.825, 0.602, 0.8287, 0.6, 0.8287, 0.65, 0.825, 0.648, 0.675, 0.55, 0.725, 0.55, 0.725, 0.55, 0.675, 0.55, 0.725, 0.7, 0.675, 0.7, 0.675, 0.7, 0.725, 0.7, 0.675, 0.65, 0.675, 0.6, 0.675, 0.6, 0.675, 0.65, 0.825, 0.65, 0.825, 0.7, 0.825, 0.7, 0.825, 0.65, 0.675, 0.6, 0.675, 0.55, 0.675, 0.55, 0.675, 0.6, 0.825, 0.6, 0.825, 0.65, 0.825, 0.65, 0.825, 0.6, 0.775, 0.55, 0.825, 0.55, 0.825, 0.55, 0.775, 0.55, 0.825, 0.7, 0.775, 0.7, 0.775, 0.7, 0.825, 0.7, 0.725, 0.55, 0.775, 0.55, 0.775, 0.55, 0.725, 0.55, 0.725, 0.7, 0.723, 0.7, 0.677, 0.7, 0.675, 0.7, 0.675, 0.7, 0.725, 0.7, 0.825, 0.6, 0.825, 0.602, 0.825, 0.648, 0.825, 0.65, 0.825, 0.65, 0.825, 0.6, 0.775, 0.7, 0.773, 0.7, 0.727, 0.7, 0.725, 0.7, 0.725, 0.7, 0.775, 0.7, 0.725, 0.7, 0.675, 0.7, 0.675, 0.7, 0.725, 0.7, 0.675, 0.65, 0.675, 0.6, 0.675, 0.6, 0.675, 0.65, 0.825, 0.65, 0.825, 0.7, 0.825, 0.7, 0.825, 0.65, 0.675, 0.6, 0.675, 0.55, 0.675, 0.55, 0.675, 0.6, 0.825, 0.6, 0.825, 0.65, 0.825, 0.65, 0.825, 0.6, 0.775, 0.55, 0.825, 0.55, 0.825, 0.55, 0.775, 0.55, 0.825, 0.7, 0.775, 0.7, 0.775, 0.7, 0.825, 0.7, 0.725, 0.55, 0.775, 0.55, 0.775, 0.55, 0.725, 0.55, 0.825, 0.55, 0.825, 0.6, 0.825, 0.6, 0.825, 0.55, 0.775, 0.7, 0.725, 0.7, 0.725, 0.7, 0.775, 0.7, 0.675, 0.7, 0.675, 0.65, 0.675, 0.65, 0.675, 0.7, 0.825, 0.55, 0.825, 0.6, 0.825, 0.6, 0.825, 0.55, 0.825, 0.65, 0.825, 0.7, 0.825, 0.7, 0.825, 0.65, 0.675, 0.6, 0.675, 0.55, 0.675, 0.55, 0.675, 0.6, 0.825, 0.6, 0.825, 0.65, 0.825, 0.65, 0.825, 0.6, 0.775, 0.55, 0.825, 0.55, 0.825, 0.55, 0.775, 0.55, 0.825, 0.7, 0.775, 0.7, 0.775, 0.7, 0.825, 0.7, 0.725, 0.55, 0.775, 0.55, 0.775, 0.55, 0.725, 0.55, 0.825, 0.55, 0.825, 0.6, 0.825, 0.6, 0.825, 0.55, 0.675, 0.7, 0.675, 0.65, 0.675, 0.65, 0.675, 0.7, 0.775, 0.7, 0.725, 0.7, 0.725, 0.7, 0.775, 0.7, 0.675, 0.55, 0.725, 0.55, 0.725, 0.55, 0.675, 0.55, 0.775, 0.7, 0.725, 0.7, 0.725, 0.7, 0.775, 0.7, 0.675, 0.7, 0.675, 0.65, 0.675, 0.65, 0.675, 0.7, 0.825, 0.6027, 0.825, 0.6473, 0.825, 0.6473, 0.825, 0.6027, 0.7777, 0.55, 0.8223, 0.55, 0.8223, 0.55, 0.7777, 0.55, 0.8223, 0.7, 0.7777, 0.7, 0.7777, 0.7, 0.8223, 0.7, 0.7277, 0.55, 0.7723, 0.55, 0.7723, 0.55, 0.7277, 0.55, 0.825, 0.5527, 0.825, 0.5973, 0.825, 0.5973, 0.825, 0.5527, 0.675, 0.6973, 0.675, 0.6527, 0.675, 0.6527, 0.675, 0.6973, 0.7723, 0.7, 0.7277, 0.7, 0.7277, 0.7, 0.7723, 0.7, 0.675, 0.65, 0.675, 0.6, 0.675, 0.6, 0.675, 0.65, 0.7223, 0.7, 0.6777, 0.7, 0.6777, 0.7, 0.7223, 0.7, 0.675, 0.65, 0.675, 0.6, 0.675, 0.6, 0.675, 0.65, 0.725, 0.7, 0.675, 0.7, 0.675, 0.7, 0.725, 0.7, 0.675, 0.55, 0.725, 0.55, 0.725, 0.55, 0.675, 0.55, 0.675, 0.55, 0.725, 0.55, 0.725, 0.55, 0.675, 0.55, 0.825, 0.65, 0.825, 0.7, 0.825, 0.7, 0.825, 0.65, 0.825, 0.7, 0.775, 0.7, 0.775, 0.7, 0.825, 0.7, 0.825, 0.55, 0.825, 0.6, 0.825, 0.6, 0.825, 0.55, 0.775, 0.7, 0.725, 0.7, 0.725, 0.7, 0.775, 0.7, 0.825, 0.6, 0.825, 0.65, 0.825, 0.65, 0.825, 0.6, 0.725, 0.7, 0.675, 0.7, 0.675, 0.7, 0.725, 0.7, 0.775, 0.55, 0.825, 0.55, 0.825, 0.55, 0.775, 0.55, 0.675, 0.5973, 0.675, 0.5527, 0.675, 0.5527, 0.675, 0.5973, 0.6777, 0.55, 0.7223, 0.55, 0.7223, 0.55, 0.6777, 0.55, 0.825, 0.6527, 0.825, 0.6973, 0.825, 0.6973, 0.825, 0.6527, 0.675, 0.6473, 0.675, 0.6027, 0.675, 0.6027, 0.675, 0.6473, 0.825, 0.65, 0.825, 0.6527, 0.825, 0.6973, 0.825, 0.7, 0.825, 0.7, 0.825, 0.65, 0.825, 0.7, 0.8223, 0.7, 0.7777, 0.7, 0.775, 0.7, 0.775, 0.7, 0.825, 0.7, 0.825, 0.55, 0.825, 0.5527, 0.825, 0.5973, 0.825, 0.6, 0.825, 0.6, 0.825, 0.55, 0.775, 0.7, 0.7723, 0.7, 0.7277, 0.7, 0.725, 0.7, 0.725, 0.7, 0.775, 0.7, 0.825, 0.6, 0.825, 0.6027, 0.825, 0.6473, 0.825, 0.65, 0.825, 0.65, 0.825, 0.6, 0.725, 0.7, 0.7223, 0.7, 0.6777, 0.7, 0.675, 0.7, 0.675, 0.7, 0.725, 0.7, 0.775, 0.55, 0.7777, 0.55, 0.8223, 0.55, 0.825, 0.55, 0.825, 0.55, 0.775, 0.55, 0.675, 0.65, 0.675, 0.6473, 0.675, 0.6027, 0.675, 0.6, 0.675, 0.6, 0.675, 0.65, 0.725, 0.55, 0.7277, 0.55, 0.7723, 0.55, 0.775, 0.55, 0.775, 0.55, 0.725, 0.55, 0.675, 0.6, 0.675, 0.5973, 0.675, 0.5527, 0.675, 0.55, 0.675, 0.55, 0.675, 0.6, 0.675, 0.7, 0.675, 0.65, 0.675, 0.65, 0.675, 0.7, 0.725, 0.55, 0.775, 0.55, 0.775, 0.55, 0.725, 0.55, 0.825, 0.6, 0.825, 0.65, 0.825, 0.65, 0.825, 0.6, 0.775, 0.55, 0.825, 0.55, 0.825, 0.55, 0.775, 0.55, 0.825, 0.7, 0.775, 0.7, 0.775, 0.7, 0.825, 0.7, 0.725, 0.55, 0.775, 0.55, 0.775, 0.55, 0.725, 0.55, 0.825, 0.55, 0.825, 0.6, 0.825, 0.6, 0.825, 0.55, 0.675, 0.7, 0.675, 0.65, 0.675, 0.65, 0.675, 0.7, 0.775, 0.7, 0.725, 0.7, 0.725, 0.7, 0.775, 0.7, 0.675, 0.55, 0.725, 0.55, 0.725, 0.55, 0.675, 0.55, 0.725, 0.7, 0.675, 0.7, 0.675, 0.7, 0.725, 0.7, 0.675, 0.55, 0.6777, 0.55, 0.7223, 0.55, 0.725, 0.55, 0.725, 0.55, 0.675, 0.55, 0.725, 0.7, 0.675, 0.7, 0.675, 0.7, 0.725, 0.7, 0.675, 0.7, 0.675, 0.6973, 0.675, 0.6527, 0.675, 0.65, 0.675, 0.65, 0.675, 0.7, 0.775, 0.55, 0.825, 0.55, 0.825, 0.55, 0.775, 0.55, 0.825, 0.7, 0.775, 0.7, 0.775, 0.7, 0.8213, 0.7, 0.825, 0.7, 0.725, 0.55, 0.775, 0.55, 0.775, 0.55, 0.725, 0.55, 0.825, 0.55, 0.825, 0.6, 0.825, 0.6, 0.825, 0.55, 0.675, 0.7, 0.675, 0.65, 0.675, 0.65, 0.675, 0.7, 0.775, 0.7, 0.725, 0.7, 0.725, 0.7, 0.775, 0.7, 0.675, 0.55, 0.725, 0.55, 0.725, 0.55, 0.675, 0.55, 0.725, 0.7, 0.675, 0.7, 0.675, 0.7, 0.725, 0.7, 0.675, 0.65, 0.675, 0.6, 0.675, 0.6, 0.675, 0.65, 0.675, 0.6, 0.675, 0.55, 0.675, 0.55, 0.675, 0.6, 0.825, 0.65, 0.825, 0.7, 0.825, 0.7, 0.825, 0.65, 0.675, 0.65, 0.675, 0.6, 0.675, 0.6, 0.675, 0.65, 0.825, 0.7, 0.8213, 0.7, 0.825, 0.7, 0.725, 0.55, 0.775, 0.55, 0.775, 0.55, 0.725, 0.55, 0.825, 0.55, 0.825, 0.6, 0.825, 0.6, 0.825, 0.55, 0.675, 0.7, 0.675, 0.65, 0.675, 0.65, 0.675, 0.7, 0.775, 0.7, 0.725, 0.7, 0.725, 0.7, 0.775, 0.7, 0.675, 0.55, 0.725, 0.55, 0.725, 0.55, 0.675, 0.55, 0.725, 0.7, 0.675, 0.7, 0.675, 0.7, 0.725, 0.7, 0.675, 0.65, 0.675, 0.6, 0.675, 0.6, 0.675, 0.65, 0.825, 0.65, 0.825, 0.7, 0.825, 0.7, 0.825, 0.7, 0.825, 0.65, 0.825, 0.6, 0.825, 0.65, 0.825, 0.65, 0.825, 0.6, 0.675, 0.6, 0.675, 0.55, 0.675, 0.55, 0.675, 0.6, 0.825, 0.65, 0.825, 0.7, 0.825, 0.7, 0.825, 0.65, 0.8216, 0.7, 0.7784, 0.7, 0.7784, 0.7, 0.8216, 0.7, 0.7284, 0.55, 0.7716, 0.55, 0.7716, 0.55, 0.7284, 0.55, 0.825, 0.5534, 0.825, 0.5966, 0.825, 0.5966, 0.825, 0.5534, 0.675, 0.6966, 0.675, 0.6534, 0.675, 0.6534, 0.675, 0.6966, 0.7716, 0.7, 0.7284, 0.7, 0.7284, 0.7, 0.7716, 0.7, 0.6784, 0.55, 0.7216, 0.55, 0.7216, 0.55, 0.6784, 0.55, 0.675, 0.7, 0.675, 0.65, 0.675, 0.65, 0.675, 0.7, 0.675, 0.6466, 0.675, 0.6034, 0.675, 0.6034, 0.675, 0.6466, 0.825, 0.6534, 0.825, 0.6966, 0.825, 0.6966, 0.825, 0.6534, 0.775, 0.55, 0.825, 0.55, 0.825, 0.55, 0.775, 0.55, 0.825, 0.6, 0.825, 0.65, 0.825, 0.65, 0.825, 0.6, 0.675, 0.6, 0.675, 0.55, 0.675, 0.55, 0.675, 0.6, 0.825, 0.55, 0.825, 0.6, 0.825, 0.6, 0.825, 0.55, 0.775, 0.7, 0.725, 0.7, 0.725, 0.7, 0.775, 0.7, 0.825, 0.6, 0.825, 0.65, 0.825, 0.65, 0.825, 0.6, 0.7216, 0.7, 0.6784, 0.7, 0.6784, 0.7, 0.7216, 0.7, 0.775, 0.55, 0.825, 0.55, 0.825, 0.55, 0.775, 0.55, 0.675, 0.7, 0.675, 0.6966, 0.675, 0.6534, 0.675, 0.65, 0.675, 0.65, 0.675, 0.7, 0.675, 0.65, 0.675, 0.6, 0.675, 0.6, 0.675, 0.65, 0.675, 0.6, 0.675, 0.55, 0.675, 0.55, 0.675, 0.6, 0.725, 0.55, 0.7284, 0.55, 0.7716, 0.55, 0.775, 0.55, 0.775, 0.55, 0.725, 0.55, 0.7784, 0.55, 0.8216, 0.55, 0.8216, 0.55, 0.7784, 0.55, 0.825, 0.6034, 0.825, 0.6466, 0.825, 0.6466, 0.825, 0.6034, 0.675, 0.5966, 0.675, 0.5534, 0.675, 0.5534, 0.675, 0.5966, 0.825, 0.55, 0.825, 0.5534, 0.825, 0.5966, 0.825, 0.6, 0.825, 0.6, 0.825, 0.55, 0.775, 0.7, 0.7716, 0.7, 0.7284, 0.7, 0.725, 0.7, 0.725, 0.7, 0.775, 0.7, 0.825, 0.6, 0.825, 0.6034, 0.825, 0.6466, 0.825, 0.65, 0.825, 0.65, 0.825, 0.6, 0.725, 0.7, 0.7216, 0.7, 0.6784, 0.7, 0.675, 0.7, 0.675, 0.7, 0.725, 0.7, 0.775, 0.55, 0.7784, 0.55, 0.8216, 0.55, 0.825, 0.55, 0.825, 0.55, 0.775, 0.55, 0.725, 0.55, 0.775, 0.55, 0.775, 0.55, 0.725, 0.55, 0.675, 0.65, 0.675, 0.6466, 0.675, 0.6034, 0.675, 0.6, 0.675, 0.6, 0.675, 0.65, 0.675, 0.6, 0.675, 0.5966, 0.675, 0.5534, 0.675, 0.55, 0.675, 0.55, 0.675, 0.6, 0.825, 0.7, 0.775, 0.7, 0.775, 0.7, 0.825, 0.7, 0.825, 0.65, 0.825, 0.7, 0.825, 0.7, 0.825, 0.65, 0.675, 0.55, 0.725, 0.55, 0.725, 0.55, 0.675, 0.55, 0.725, 0.55, 0.775, 0.55, 0.775, 0.55, 0.725, 0.55, 0.825, 0.55, 0.825, 0.6, 0.825, 0.6, 0.825, 0.55, 0.675, 0.7, 0.675, 0.65, 0.675, 0.65, 0.675, 0.7, 0.775, 0.7, 0.725, 0.7, 0.725, 0.7, 0.775, 0.7, 0.675, 0.55, 0.725, 0.55, 0.725, 0.55, 0.675, 0.55, 0.725, 0.7, 0.675, 0.7, 0.675, 0.7, 0.725, 0.7, 0.675, 0.65, 0.675, 0.6, 0.675, 0.6, 0.675, 0.65, 0.825, 0.65, 0.825, 0.7, 0.825, 0.7, 0.825, 0.65, 0.675, 0.6, 0.675, 0.55, 0.675, 0.55, 0.675, 0.6, 0.825, 0.7, 0.8216, 0.7, 0.7784, 0.7, 0.775, 0.7, 0.775, 0.7, 0.825, 0.7, 0.825, 0.65, 0.825, 0.6534, 0.825, 0.6966, 0.825, 0.7, 0.825, 0.7, 0.825, 0.65, 0.675, 0.55, 0.6784, 0.55, 0.7216, 0.55, 0.725, 0.55, 0.725, 0.55, 0.675, 0.55, 0.825, 0.55, 0.825, 0.6, 0.825, 0.6, 0.825, 0.55, 0.675, 0.7, 0.675, 0.65, 0.675, 0.65, 0.675, 0.7, 0.775, 0.7, 0.725, 0.7, 0.725, 0.7, 0.775, 0.7, 0.675, 0.55, 0.725, 0.55, 0.725, 0.55, 0.675, 0.55, 0.725, 0.7, 0.675, 0.7, 0.675, 0.7, 0.725, 0.7, 0.675, 0.65, 0.675, 0.6, 0.675, 0.6, 0.675, 0.65, 0.825, 0.65, 0.825, 0.7, 0.825, 0.7, 0.825, 0.65, 0.675, 0.6, 0.675, 0.55, 0.675, 0.55, 0.675, 0.6, 0.825, 0.6, 0.825, 0.65, 0.825, 0.65, 0.825, 0.6, 0.825, 0.7, 0.775, 0.7, 0.775, 0.7, 0.825, 0.7, 0.775, 0.55, 0.825, 0.55, 0.825, 0.55, 0.775, 0.55, 0.825, 0.6, 0.825, 0.65, 0.825, 0.65, 0.825, 0.6, 0.675, 0.7, 0.675, 0.65, 0.675, 0.65, 0.675, 0.7, 0.775, 0.7, 0.725, 0.7, 0.725, 0.7, 0.775, 0.7, 0.675, 0.55, 0.725, 0.55, 0.725, 0.55, 0.675, 0.55, 0.725, 0.7, 0.675, 0.7, 0.675, 0.7, 0.725, 0.7, 0.675, 0.65, 0.675, 0.6, 0.675, 0.6, 0.675, 0.65, 0.825, 0.65, 0.825, 0.7, 0.825, 0.7, 0.825, 0.65, 0.675, 0.6, 0.675, 0.55, 0.675, 0.55, 0.675, 0.6, 0.825, 0.6, 0.825, 0.65, 0.825, 0.65, 0.825, 0.6, 0.775, 0.55, 0.825, 0.55, 0.825, 0.55, 0.775, 0.55, 0.725, 0.55, 0.775, 0.55, 0.775, 0.55, 0.725, 0.55, 0.825, 0.7, 0.775, 0.7, 0.775, 0.7, 0.825, 0.7, 0.775, 0.55, 0.825, 0.55, 0.825, 0.55, 0.775, 0.55, 0.675, 0.7, 0.675, 0.65, 0.675, 0.65, 0.675, 0.7, 0.775, 0.7, 0.725, 0.7, 0.725, 0.7, 0.775, 0.7, 0.675, 0.55, 0.725, 0.55, 0.725, 0.55, 0.675, 0.55, 0.725, 0.7, 0.675, 0.7, 0.675, 0.7, 0.725, 0.7, 0.675, 0.65, 0.675, 0.6, 0.675, 0.6, 0.675, 0.65, 0.825, 0.65, 0.825, 0.7, 0.825, 0.7, 0.825, 0.65, 0.675, 0.6, 0.675, 0.55, 0.675, 0.55, 0.675, 0.6, 0.825, 0.6, 0.825, 0.65, 0.825, 0.65, 0.825, 0.6, 0.775, 0.55, 0.825, 0.55, 0.825, 0.55, 0.775, 0.55, 0.825, 0.55, 0.825, 0.6, 0.825, 0.6, 0.825, 0.55, 0.725, 0.55, 0.775, 0.55, 0.775, 0.55, 0.725, 0.55, 0.825, 0.7, 0.775, 0.7, 0.775, 0.7, 0.825, 0.7, 0.675, 0.55, 0.725, 0.55, 0.725, 0.6, 0.675, 0.6, 0.675, 0.6, 0.725, 0.6, 0.725, 0.65, 0.675, 0.65, 0.675, 0.65, 0.725, 0.65, 0.725, 0.7, 0.675, 0.7, 0.725, 0.55, 0.775, 0.55, 0.775, 0.6, 0.725, 0.6, 0.725, 0.65, 0.725, 0.6, 0.725, 0.6, 0.725, 0.65, 0.725, 0.65, 0.775, 0.65, 0.775, 0.7, 0.725, 0.7, 0.775, 0.55, 0.825, 0.55, 0.825, 0.6, 0.775, 0.6, 0.775, 0.6, 0.825, 0.6, 0.825, 0.65, 0.775, 0.65, 0.775, 0.65, 0.825, 0.65, 0.825, 0.7, 0.775, 0.7, 0.825, 0.55, 0.825, 0.6, 0.825, 0.6, 0.825, 0.55, 0.725, 0.55, 0.775, 0.55, 0.775, 0.55, 0.725, 0.55, 0.825, 0.7, 0.775, 0.7, 0.775, 0.7, 0.825, 0.7, 0.725, 0.6, 0.775, 0.6, 0.775, 0.65, 0.725, 0.65, 0.775, 0.6, 0.775, 0.65, 0.775, 0.65, 0.775, 0.6, 0.775, 0.65, 0.725, 0.65, 0.725, 0.65, 0.775, 0.65, 0.725, 0.6, 0.775, 0.6, 0.775, 0.6, 0.725, 0.6, 0.8377, 0.55, 0.8418, 0.5332, 0.8522, 0.5228, 0.8473, 0.5497, 0.8473, 0.5497, 0.8522, 0.5228, 0.875, 0.5125, 0.875, 0.5437, 0.625, 0.2063, 0.625, 0.2375, 0.5875, 0.2475, 0.5882, 0.2013, 0.5882, 0.2013, 0.5875, 0.2475, 0.575, 0.25, 0.575, 0.2, 0.675, 0.5373, 0.6582, 0.5332, 0.6478, 0.5228, 0.6747, 0.5277, 0.6747, 0.5277, 0.6478, 0.5228, 0.6375, 0.5, 0.6687, 0.5, 0.625, 0.4563, 0.625, 0.4875, 0.5875, 0.4975, 0.5882, 0.4513, 0.5882, 0.4513, 0.5875, 0.4975, 0.575, 0.5, 0.575, 0.45, 0.6623, 0.7, 0.6582, 0.7168, 0.6478, 0.7272, 0.6526, 0.7002, 0.6526, 0.7002, 0.6478, 0.7272, 0.625, 0.7375, 0.625, 0.7032, 0.625, 0.7032, 0.625, 0.7375, 0.5875, 0.7475, 0.5882, 0.7013, 0.5882, 0.7013, 0.5875, 0.7475, 0.575, 0.75, 0.575, 0.7, 0.825, 0.7127, 0.8418, 0.7168, 0.8522, 0.7272, 0.8253, 0.7223, 0.8253, 0.7223, 0.8522, 0.7272, 0.8625, 0.75, 0.8313, 0.75, 0.625, 0.9563, 0.625, 0.9875, 0.5875, 0.9975, 0.5882, 0.9513, 0.5882, 0.9513, 0.5875, 0.9975, 0.575, 1.0, 0.575, 0.95, 0.8418, 0.7168, 0.8377, 0.7, 0.8473, 0.7003, 0.8522, 0.7272, 0.8522, 0.7272, 0.8473, 0.7003, 0.875, 0.7063, 0.875, 0.7375, 0.625, 0.0125, 0.625, 0.0437, 0.5882, 0.04874, 0.5875, 0.0025, 0.5875, 0.0025, 0.5882, 0.04874, 0.575, 0.05, 0.575, 0.0, 0.8377, 0.7, 0.8377, 0.65, 0.8475, 0.6501, 0.8475, 0.7002, 0.8475, 0.7002, 0.8475, 0.6501, 0.875, 0.6521, 0.875, 0.7, 0.625, 0.05, 0.625, 0.0979, 0.5882, 0.09958, 0.5882, 0.04874, 0.5882, 0.04874, 0.5882, 0.09958, 0.575, 0.1, 0.575, 0.05, 0.8377, 0.65, 0.8377, 0.6, 0.8475, 0.5999, 0.8475, 0.6501, 0.8475, 0.6501, 0.8475, 0.5999, 0.875, 0.6, 0.875, 0.65, 0.625, 0.1, 0.625, 0.15, 0.5882, 0.1504, 0.5882, 0.09958, 0.5882, 0.09958, 0.5882, 0.1504, 0.575, 0.15, 0.575, 0.1, 0.8377, 0.6, 0.8377, 0.55, 0.8475, 0.5498, 0.8475, 0.5999, 0.8475, 0.5999, 0.8475, 0.5498, 0.875, 0.55, 0.875, 0.5979, 0.625, 0.1521, 0.625, 0.2, 0.5882, 0.2013, 0.5882, 0.1504, 0.5882, 0.1504, 0.5882, 0.2013, 0.575, 0.2, 0.575, 0.15, 0.8418, 0.5332, 0.825, 0.5373, 0.8253, 0.5277, 0.8522, 0.5228, 0.8522, 0.5228, 0.8253, 0.5277, 0.8313, 0.5, 0.8625, 0.5, 0.625, 0.2625, 0.625, 0.2937, 0.5882, 0.2987, 0.5875, 0.2525, 0.5875, 0.2525, 0.5882, 0.2987, 0.575, 0.3, 0.575, 0.25, 0.825, 0.5373, 0.775, 0.5373, 0.7751, 0.5275, 0.8252, 0.5275, 0.8252, 0.5275, 0.7751, 0.5275, 0.7771, 0.5, 0.825, 0.5, 0.625, 0.3, 0.625, 0.3479, 0.5882, 0.3496, 0.5882, 0.2987, 0.5882, 0.2987, 0.5882, 0.3496, 0.575, 0.35, 0.575, 0.3, 0.775, 0.5373, 0.725, 0.5373, 0.7249, 0.5275, 0.7751, 0.5275, 0.7751, 0.5275, 0.7249, 0.5275, 0.725, 0.5, 0.775, 0.5, 0.625, 0.35, 0.625, 0.4, 0.5882, 0.4004, 0.5882, 0.3496, 0.5882, 0.3496, 0.5882, 0.4004, 0.575, 0.4, 0.575, 0.35, 0.725, 0.5373, 0.675, 0.5373, 0.6748, 0.5275, 0.7249, 0.5275, 0.7249, 0.5275, 0.6748, 0.5275, 0.675, 0.5, 0.7229, 0.5, 0.625, 0.4021, 0.625, 0.45, 0.5882, 0.4513, 0.5882, 0.4004, 0.5882, 0.4004, 0.5882, 0.4513, 0.575, 0.45, 0.575, 0.4, 0.6582, 0.5332, 0.6623, 0.55, 0.6526, 0.5498, 0.6478, 0.5228, 0.6478, 0.5228, 0.6526, 0.5498, 0.625, 0.5468, 0.625, 0.5125, 0.625, 0.5125, 0.625, 0.5468, 0.5882, 0.5487, 0.5875, 0.5025, 0.5875, 0.5025, 0.5882, 0.5487, 0.575, 0.55, 0.575, 0.5, 0.6623, 0.55, 0.6623, 0.6, 0.6525, 0.5999, 0.6526, 0.5498, 0.6526, 0.5498, 0.6525, 0.5999, 0.625, 0.5989, 0.625, 0.5468, 0.625, 0.5468, 0.625, 0.5989, 0.5882, 0.5996, 0.5882, 0.5487, 0.5882, 0.5487, 0.5882, 0.5996, 0.575, 0.6, 0.575, 0.55, 0.6623, 0.6, 0.6623, 0.65, 0.6525, 0.6501, 0.6525, 0.5999, 0.6525, 0.5999, 0.6525, 0.6501, 0.625, 0.6511, 0.625, 0.5989, 0.625, 0.5989, 0.625, 0.6511, 0.5882, 0.6504, 0.5882, 0.5996, 0.5882, 0.5996, 0.5882, 0.6504, 0.575, 0.65, 0.575, 0.6, 0.6623, 0.65, 0.6623, 0.7, 0.6526, 0.7002, 0.6525, 0.6501, 0.6525, 0.6501, 0.6526, 0.7002, 0.625, 0.7032, 0.625, 0.6511, 0.625, 0.6511, 0.625, 0.7032, 0.5882, 0.7013, 0.5882, 0.6504, 0.5882, 0.6504, 0.5882, 0.7013, 0.575, 0.7, 0.575, 0.65, 0.6582, 0.7168, 0.675, 0.7127, 0.6747, 0.7223, 0.6478, 0.7272, 0.6478, 0.7272, 0.6747, 0.7223, 0.6687, 0.75, 0.6375, 0.75, 0.625, 0.7625, 0.625, 0.7937, 0.5882, 0.7987, 0.5875, 0.7525, 0.5875, 0.7525, 0.5882, 0.7987, 0.575, 0.8, 0.575, 0.75, 0.675, 0.7127, 0.725, 0.7127, 0.7249, 0.7225, 0.6748, 0.7225, 0.6748, 0.7225, 0.7249, 0.7225, 0.7229, 0.75, 0.675, 0.75, 0.625, 0.8, 0.625, 0.8479, 0.5882, 0.8496, 0.5882, 0.7987, 0.5882, 0.7987, 0.5882, 0.8496, 0.575, 0.85, 0.575, 0.8, 0.725, 0.7127, 0.775, 0.7127, 0.7751, 0.7225, 0.7249, 0.7225, 0.7249, 0.7225, 0.7751, 0.7225, 0.775, 0.75, 0.725, 0.75, 0.625, 0.85, 0.625, 0.9, 0.5882, 0.9004, 0.5882, 0.8496, 0.5882, 0.8496, 0.5882, 0.9004, 0.575, 0.9, 0.575, 0.85, 0.775, 0.7127, 0.825, 0.7127, 0.8252, 0.7225, 0.7751, 0.7225, 0.7751, 0.7225, 0.8252, 0.7225, 0.825, 0.75, 0.7771, 0.75, 0.625, 0.9021, 0.625, 0.95, 0.5882, 0.9513, 0.5882, 0.9004, 0.5882, 0.9004, 0.5882, 0.9513, 0.575, 0.95, 0.575, 0.9, 0.375, 0.75, 0.575, 0.75, 0.575, 0.8, 0.575, 0.85, 0.575, 0.9, 0.575, 0.95, 0.575, 1.0, 0.375, 1.0, 0.677, 0.55, 0.675, 0.55, 0.6717, 0.55, 0.675, 0.5467, 0.675, 0.598, 0.675, 0.602, 0.6713, 0.6, 0.675, 0.648, 0.675, 0.652, 0.6713, 0.65, 0.675, 0.698, 0.675, 0.7, 0.675, 0.7033, 0.6717, 0.7, 0.727, 0.55, 0.723, 0.55, 0.725, 0.5463, 0.723, 0.7, 0.727, 0.7, 0.725, 0.7037, 0.777, 0.55, 0.773, 0.55, 0.775, 0.5463, 0.773, 0.7, 0.777, 0.7, 0.775, 0.7037, 0.825, 0.552, 0.825, 0.55, 0.825, 0.5467, 0.8283, 0.55, 0.825, 0.602, 0.825, 0.598, 0.8287, 0.6, 0.825, 0.652, 0.825, 0.648, 0.8287, 0.65, 0.823, 0.7, 0.825, 0.7, 0.8283, 0.7, 0.825, 0.7033, 0.675, 0.552, 0.675, 0.55, 0.675, 0.55, 0.675, 0.602, 0.675, 0.598, 0.675, 0.6, 0.675, 0.652, 0.675, 0.648, 0.675, 0.65, 0.677, 0.7, 0.675, 0.7, 0.675, 0.7, 0.723, 0.55, 0.727, 0.55, 0.725, 0.55, 0.727, 0.7, 0.723, 0.7, 0.725, 0.7, 0.773, 0.55, 0.777, 0.55, 0.775, 0.55, 0.777, 0.7, 0.773, 0.7, 0.775, 0.7, 0.823, 0.55, 0.825, 0.55, 0.825, 0.55, 0.825, 0.598, 0.825, 0.602, 0.825, 0.6, 0.825, 0.648, 0.825, 0.652, 0.825, 0.65, 0.825, 0.698, 0.825, 0.7, 0.825, 0.7, 0.6777, 0.55, 0.675, 0.55, 0.675, 0.55, 0.675, 0.5973, 0.675, 0.6027, 0.675, 0.6, 0.675, 0.6473, 0.675, 0.6527, 0.675, 0.65, 0.675, 0.6973, 0.675, 0.7, 0.675, 0.7, 0.7277, 0.55, 0.7223, 0.55, 0.725, 0.55, 0.7223, 0.7, 0.7277, 0.7, 0.725, 0.7, 0.7777, 0.55, 0.7723, 0.55, 0.775, 0.55, 0.7723, 0.7, 0.7777, 0.7, 0.775, 0.7, 0.825, 0.5527, 0.825, 0.55, 0.825, 0.55, 0.825, 0.6027, 0.825, 0.5973, 0.825, 0.6, 0.825, 0.6527, 0.825, 0.6473, 0.825, 0.65, 0.8223, 0.7, 0.825, 0.7, 0.825, 0.7, 0.675, 0.5527, 0.675, 0.55, 0.675, 0.55, 0.675, 0.6027, 0.675, 0.5973, 0.675, 0.6, 0.675, 0.6527, 0.675, 0.6473, 0.675, 0.65, 0.6777, 0.7, 0.675, 0.7, 0.675, 0.7, 0.7223, 0.55, 0.7277, 0.55, 0.725, 0.55, 0.7277, 0.7, 0.7223, 0.7, 0.725, 0.7, 0.7723, 0.55, 0.7777, 0.55, 0.775, 0.55, 0.7777, 0.7, 0.7723, 0.7, 0.775, 0.7, 0.8223, 0.55, 0.825, 0.55, 0.825, 0.55, 0.825, 0.5973, 0.825, 0.6027, 0.825, 0.6, 0.825, 0.6473, 0.825, 0.6527, 0.825, 0.65, 0.825, 0.6973, 0.825, 0.7, 0.825, 0.7, 0.675, 0.6966, 0.675, 0.7, 0.675, 0.7, 0.675, 0.6466, 0.675, 0.6534, 0.675, 0.65, 0.675, 0.5966, 0.675, 0.6034, 0.675, 0.6, 0.6784, 0.55, 0.675, 0.55, 0.675, 0.55, 0.6784, 0.7, 0.675, 0.7, 0.675, 0.7, 0.675, 0.6534, 0.675, 0.6466, 0.675, 0.65, 0.675, 0.6034, 0.675, 0.5966, 0.675, 0.6, 0.675, 0.5534, 0.675, 0.55, 0.675, 0.55, 0.7284, 0.55, 0.7216, 0.55, 0.725, 0.55, 0.7216, 0.7, 0.7284, 0.7, 0.725, 0.7, 0.7784, 0.55, 0.7716, 0.55, 0.775, 0.55, 0.7716, 0.7, 0.7784, 0.7, 0.775, 0.7, 0.825, 0.5534, 0.825, 0.55, 0.825, 0.55, 0.825, 0.6034, 0.825, 0.5966, 0.825, 0.6, 0.825, 0.6534, 0.825, 0.6466, 0.825, 0.65, 0.8216, 0.7, 0.825, 0.7, 0.825, 0.7, 0.7216, 0.55, 0.7284, 0.55, 0.725, 0.55, 0.7284, 0.7, 0.7216, 0.7, 0.725, 0.7, 0.7716, 0.55, 0.7784, 0.55, 0.775, 0.55, 0.7784, 0.7, 0.7716, 0.7, 0.775, 0.7, 0.8216, 0.55, 0.825, 0.55, 0.825, 0.55, 0.825, 0.5966, 0.825, 0.6034, 0.825, 0.6, 0.825, 0.6466, 0.825, 0.6534, 0.825, 0.65, 0.825, 0.6966, 0.825, 0.7, 0.825, 0.7, 0.777, 0.7, 0.777, 0.7, 0.773, 0.7, 0.773, 0.7, 0.727, 0.55, 0.727, 0.55, 0.723, 0.55, 0.723, 0.55, 0.825, 0.602, 0.825, 0.602, 0.825, 0.598, 0.825, 0.598, 0.727, 0.7, 0.727, 0.7, 0.723, 0.7, 0.723, 0.7, 0.675, 0.698, 0.675, 0.698, 0.677, 0.7, 0.677, 0.7, 0.675, 0.652, 0.675, 0.652, 0.675, 0.648, 0.675, 0.648, 0.675, 0.602, 0.675, 0.602, 0.675, 0.598, 0.675, 0.598, 0.677, 0.55, 0.677, 0.55, 0.675, 0.552, 0.675, 0.552, 0.825, 0.648, 0.825, 0.648, 0.825, 0.652, 0.825, 0.652, 0.823, 0.7, 0.823, 0.7, 0.825, 0.698, 0.825, 0.698, 0.773, 0.55, 0.773, 0.55, 0.777, 0.55, 0.777, 0.55, 0.825, 0.552, 0.825, 0.552, 0.823, 0.55, 0.823, 0.55, 0.675, 0.6027, 0.675, 0.6027, 0.675, 0.5973, 0.675, 0.5973, 0.825, 0.6527, 0.825, 0.6527, 0.825, 0.6473, 0.825, 0.6473, 0.825, 0.6973, 0.825, 0.6973, 0.8223, 0.7, 0.8223, 0.7, 0.7777, 0.55, 0.7777, 0.55, 0.7723, 0.55, 0.7723, 0.55, 0.8223, 0.55, 0.8223, 0.55, 0.825, 0.5527, 0.825, 0.5527, 0.825, 0.6027, 0.825, 0.6027, 0.825, 0.5973, 0.825, 0.5973, 0.6777, 0.7, 0.6777, 0.7, 0.675, 0.6973, 0.675, 0.6973, 0.675, 0.6473, 0.675, 0.6473, 0.675, 0.6527, 0.675, 0.6527, 0.7777, 0.7, 0.7777, 0.7, 0.7723, 0.7, 0.7723, 0.7, 0.7223, 0.7, 0.7223, 0.7, 0.7277, 0.7, 0.7277, 0.7, 0.675, 0.5527, 0.675, 0.5527, 0.6777, 0.55, 0.6777, 0.55, 0.7277, 0.55, 0.7277, 0.55, 0.7223, 0.55, 0.7223, 0.55, 0.7784, 0.55, 0.7784, 0.55, 0.7716, 0.55, 0.7716, 0.55, 0.8216, 0.55, 0.8216, 0.55, 0.825, 0.5534, 0.825, 0.5534, 0.825, 0.6034, 0.825, 0.6034, 0.825, 0.5966, 0.825, 0.5966, 0.7784, 0.7, 0.7784, 0.7, 0.7716, 0.7, 0.7716, 0.7, 0.675, 0.5534, 0.675, 0.5534, 0.6784, 0.55, 0.6784, 0.55, 0.7284, 0.55, 0.7284, 0.55, 0.7216, 0.55, 0.7216, 0.55, 0.7284, 0.7, 0.7284, 0.7, 0.7216, 0.7, 0.7216, 0.7, 0.675, 0.6966, 0.675, 0.6966, 0.6784, 0.7, 0.6784, 0.7, 0.675, 0.6534, 0.675, 0.6534, 0.675, 0.6466, 0.675, 0.6466, 0.675, 0.5966, 0.675, 0.5966, 0.675, 0.6034, 0.675, 0.6034, 0.825, 0.6466, 0.825, 0.6466, 0.825, 0.6534, 0.825, 0.6534, 0.8216, 0.7, 0.8216, 0.7, 0.825, 0.6966, 0.825, 0.6966, 0.675, 0.598, 0.675, 0.552, 0.675, 0.552, 0.675, 0.598, 0.725, 0.5463, 0.775, 0.5463, 0.773, 0.55, 0.727, 0.55, 0.8287, 0.65, 0.8287, 0.6, 0.8377, 0.6, 0.8377, 0.65, 0.775, 0.5463, 0.825, 0.5467, 0.823, 0.55, 0.777, 0.55, 0.775, 0.7037, 0.725, 0.7037, 0.727, 0.7, 0.773, 0.7, 0.725, 0.7037, 0.675, 0.7033, 0.677, 0.7, 0.723, 0.7, 0.8283, 0.7, 0.8287, 0.65, 0.8377, 0.65, 0.8377, 0.7, 0.825, 0.7033, 0.825, 0.7127, 0.775, 0.7127, 0.775, 0.7037, 0.8287, 0.6, 0.8283, 0.55, 0.8377, 0.55, 0.8377, 0.6, 0.6717, 0.7, 0.6713, 0.65, 0.675, 0.652, 0.675, 0.698, 0.6713, 0.6, 0.6717, 0.55, 0.675, 0.552, 0.675, 0.598, 0.6713, 0.65, 0.6713, 0.6, 0.675, 0.602, 0.675, 0.648, 0.675, 0.5467, 0.725, 0.5463, 0.723, 0.55, 0.677, 0.55, 0.725, 0.55, 0.775, 0.55, 0.7723, 0.55, 0.7277, 0.55, 0.675, 0.55, 0.725, 0.55, 0.7223, 0.55, 0.6777, 0.55, 0.825, 0.7, 0.775, 0.7, 0.7777, 0.7, 0.8223, 0.7, 0.775, 0.7, 0.725, 0.7, 0.7277, 0.7, 0.7723, 0.7, 0.725, 0.7, 0.675, 0.7, 0.6777, 0.7, 0.7223, 0.7, 0.675, 0.6, 0.675, 0.55, 0.675, 0.5527, 0.675, 0.5973, 0.675, 0.7, 0.675, 0.65, 0.675, 0.6527, 0.675, 0.6973, 0.675, 0.65, 0.675, 0.6, 0.675, 0.6027, 0.675, 0.6473, 0.825, 0.65, 0.825, 0.7, 0.825, 0.6973, 0.825, 0.6527, 0.825, 0.55, 0.825, 0.6, 0.825, 0.5973, 0.825, 0.5527, 0.825, 0.6, 0.825, 0.65, 0.825, 0.6473, 0.825, 0.6027, 0.775, 0.55, 0.825, 0.55, 0.8223, 0.55, 0.7777, 0.55, 0.825, 0.7, 0.8213, 0.7, 0.775, 0.7, 0.775, 0.7, 0.825, 0.7, 0.825, 0.7, 0.775, 0.7, 0.7784, 0.7, 0.8216, 0.7, 0.675, 0.55, 0.725, 0.55, 0.7216, 0.55, 0.6784, 0.55, 0.725, 0.7, 0.675, 0.7, 0.6784, 0.7, 0.7216, 0.7, 0.775, 0.7, 0.725, 0.7, 0.7284, 0.7, 0.7716, 0.7, 0.675, 0.6, 0.675, 0.55, 0.675, 0.5534, 0.675, 0.5966, 0.725, 0.55, 0.775, 0.55, 0.7716, 0.55, 0.7284, 0.55, 0.825, 0.65, 0.825, 0.7, 0.825, 0.6966, 0.825, 0.6534, 0.675, 0.7, 0.675, 0.65, 0.675, 0.6534, 0.675, 0.6966, 0.825, 0.55, 0.825, 0.6, 0.825, 0.5966, 0.825, 0.5534, 0.825, 0.6, 0.825, 0.65, 0.825, 0.6466, 0.825, 0.6034, 0.775, 0.55, 0.825, 0.55, 0.8216, 0.55, 0.7784, 0.55, 0.675, 0.65, 0.675, 0.6, 0.675, 0.6034, 0.675, 0.6466])
me_cube_001.materials.append(mat_justthetip)
me_cube_001.materials.append(mat_base)
me_cube_001.materials.append(mat_roof)
me_cube_001.materials.append(mat_walls)
me_cube_001.materials.append(mat_red)
me_cube_001.use_remesh_fix_poles = True
me_cube_001.use_remesh_preserve_attributes = False
me_cube_001.update()

# ---- objects
ob_light = bpy.data.objects.new('Light', light_light)
ob_camera = bpy.data.objects.new('Camera', cam_camera)
ob_pagoda = bpy.data.objects.new('Pagoda', me_cube_001)

# ---- transforms, parenting, visibility, modifiers, constraints
ob_light.location = (4.076, 1.005, 5.904)
ob_light.rotation_euler = (0.6503, 0.05522, 1.866)
ob_light.lock_rotations_4d = False
ob_light.empty_display_type = 'ARROWS'
ob_light.color = (0.0, 0.0, 0.0, 0.0)
ob_light.lineart.crease_threshold = 0.0
ob_camera.location = (7.359, -6.926, 4.958)
ob_camera.rotation_euler = (1.109, 0.0, 0.8149)
ob_camera.lock_rotations_4d = False
ob_camera.empty_display_type = 'ARROWS'
ob_camera.color = (0.0, 0.0, 0.0, 0.0)
ob_camera.display_type = 'WIRE'
ob_camera.lineart.crease_threshold = 0.0
ob_pagoda.location = (0.0, 0.0, 0.0)

# ---- collection membership
col_collection.objects.link(ob_light)
col_collection.objects.link(ob_camera)
col_collection.objects.link(ob_pagoda)

# ---- scene / render settings (as saved in the file)
scene.camera = ob_camera
scene.frame_start = 1; scene.frame_end = 250; scene.frame_set(2)
scene.render.engine = 'BLENDER_EEVEE_NEXT'
scene.cycles.sampling_pattern = 'TABULATED_SOBOL'
scene.cycles.use_light_tree = False
scene.view_settings.view_transform = 'Filmic'
bpy.context.view_layer.update()
